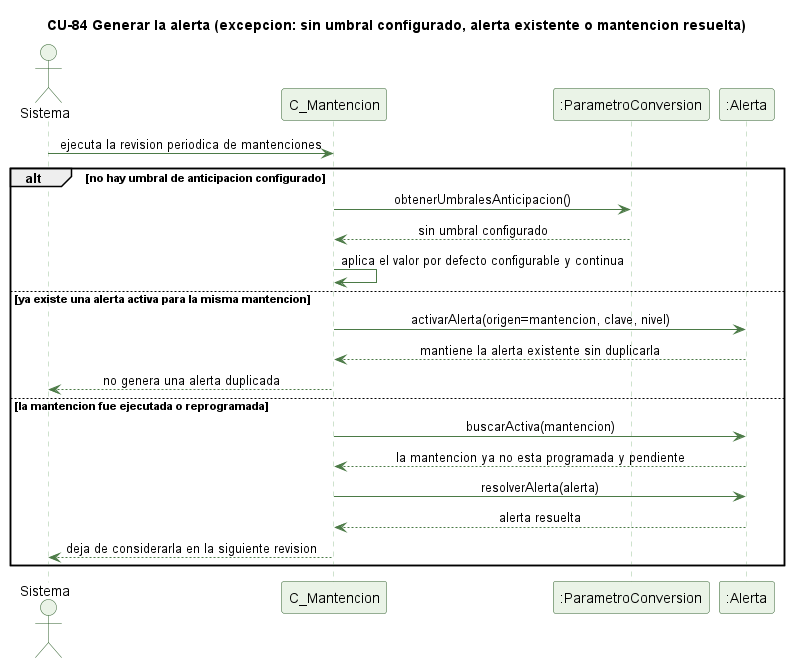

The diagram above was rendered by PlantUML. Its source (embedded in the PNG):
@startuml cu84-alerta-mantencion-excepcion
' CU-84 Generando la alerta de mantencion proxima o vencida - flujo de excepcion
skinparam backgroundColor #FFFFFF
skinparam shadowing false
skinparam defaultFontName Helvetica
skinparam sequenceMessageAlign center
skinparam ParticipantBackgroundColor #EAF3E7
skinparam ParticipantBorderColor #2E5E2A
skinparam ActorBackgroundColor #EAF3E7
skinparam ActorBorderColor #2E5E2A
skinparam sequenceLifeLineBorderColor #9CC49A
skinparam ArrowColor #4B7A46

title CU-84 Generar la alerta (excepcion: sin umbral configurado, alerta existente o mantencion resuelta)

actor Sistema
participant "C_Mantencion" as C
participant ":ParametroConversion" as PC
participant ":Alerta" as A

Sistema -> C : ejecuta la revision periodica de mantenciones
alt no hay umbral de anticipacion configurado
  C -> PC : obtenerUmbralesAnticipacion()
  PC --> C : sin umbral configurado
  C -> C : aplica el valor por defecto configurable y continua
else ya existe una alerta activa para la misma mantencion
  C -> A : activarAlerta(origen=mantencion, clave, nivel)
  A --> C : mantiene la alerta existente sin duplicarla
  C --> Sistema : no genera una alerta duplicada
else la mantencion fue ejecutada o reprogramada
  C -> A : buscarActiva(mantencion)
  A --> C : la mantencion ya no esta programada y pendiente
  C -> A : resolverAlerta(alerta)
  A --> C : alerta resuelta
  C --> Sistema : deja de considerarla en la siguiente revision
end

@enduml